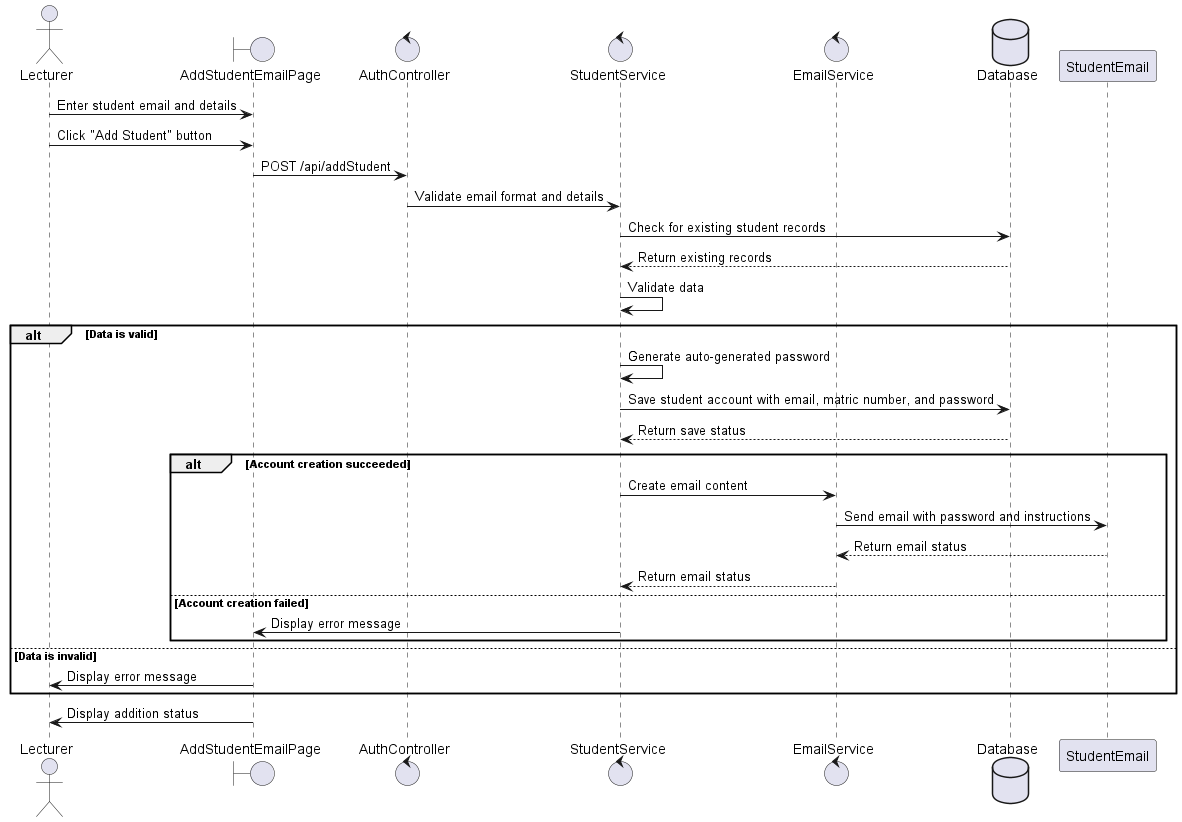

The diagram above was rendered by PlantUML. Its source (embedded in the PNG):
@startuml
actor Lecturer
boundary AddStudentEmailPage
control AuthController
control StudentService
control EmailService
database Database

Lecturer -> AddStudentEmailPage: Enter student email and details
Lecturer -> AddStudentEmailPage: Click "Add Student" button
AddStudentEmailPage -> AuthController: POST /api/addStudent
AuthController -> StudentService: Validate email format and details
StudentService -> Database: Check for existing student records
Database --> StudentService: Return existing records
StudentService -> StudentService: Validate data
alt Data is valid
    StudentService -> StudentService: Generate auto-generated password
    StudentService -> Database: Save student account with email, matric number, and password
    Database --> StudentService: Return save status
    alt Account creation succeeded
        StudentService -> EmailService: Create email content
        EmailService -> StudentEmail: Send email with password and instructions
        StudentEmail --> EmailService: Return email status
        EmailService --> StudentService: Return email status
    else Account creation failed
        StudentService -> AddStudentEmailPage: Display error message
    end
else Data is invalid
    AddStudentEmailPage -> Lecturer: Display error message
end

AddStudentEmailPage -> Lecturer: Display addition status
@enduml